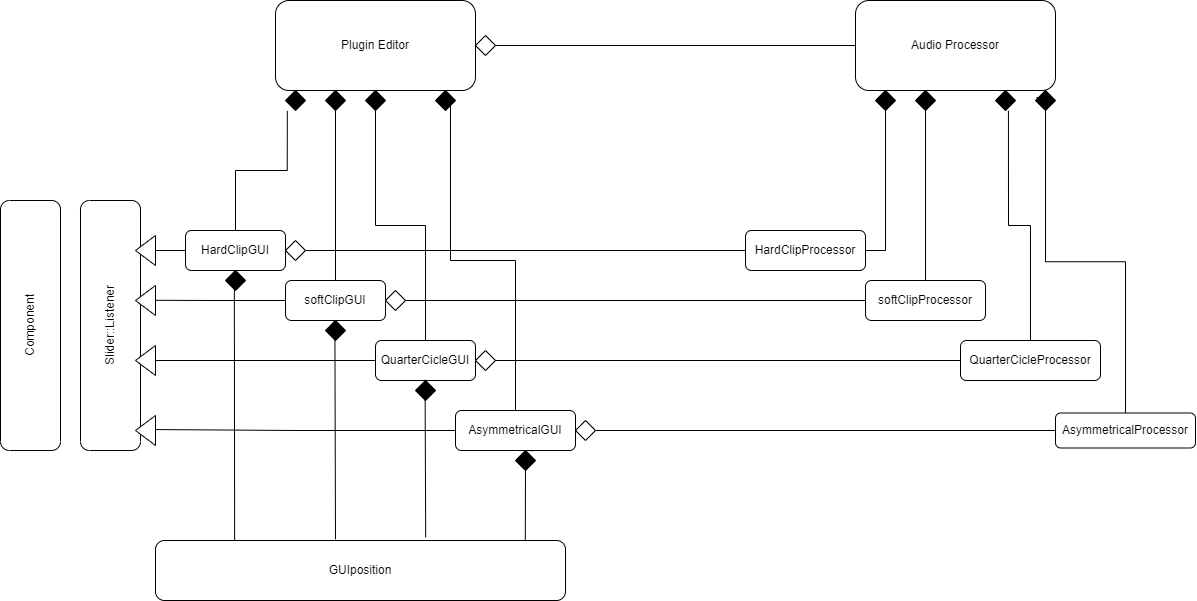

The diagram above was exported from draw.io. Its source (the exported page's mxGraphModel, read from the mxfile embedded in the PNG):
<mxGraphModel dx="2625" dy="1373" grid="1" gridSize="10" guides="1" tooltips="1" connect="1" arrows="1" fold="1" page="1" pageScale="1" pageWidth="1600" pageHeight="900" math="0" shadow="0">
  <root>
    <mxCell id="0" />
    <mxCell id="1" parent="0" />
    <mxCell id="WKTlzTQ_7jfrVxaqcLZ1-1" value="Plugin Editor" style="rounded=1;whiteSpace=wrap;html=1;" parent="1" vertex="1">
      <mxGeometry x="550" y="160" width="200" height="90" as="geometry" />
    </mxCell>
    <mxCell id="tRnTyYGbzoNgBfCC2IoB-13" style="edgeStyle=orthogonalEdgeStyle;rounded=0;orthogonalLoop=1;jettySize=auto;html=1;entryX=1;entryY=0.5;entryDx=0;entryDy=0;" edge="1" parent="1" source="WKTlzTQ_7jfrVxaqcLZ1-2" target="WKTlzTQ_7jfrVxaqcLZ1-1">
      <mxGeometry relative="1" as="geometry" />
    </mxCell>
    <mxCell id="WKTlzTQ_7jfrVxaqcLZ1-2" value="Audio Processor" style="rounded=1;whiteSpace=wrap;html=1;" parent="1" vertex="1">
      <mxGeometry x="1130" y="160" width="200" height="90" as="geometry" />
    </mxCell>
    <mxCell id="WKTlzTQ_7jfrVxaqcLZ1-3" value="HardClipProcessor" style="rounded=1;whiteSpace=wrap;html=1;" parent="1" vertex="1">
      <mxGeometry x="1020" y="390" width="120" height="40" as="geometry" />
    </mxCell>
    <mxCell id="WKTlzTQ_7jfrVxaqcLZ1-138" style="edgeStyle=orthogonalEdgeStyle;rounded=0;orthogonalLoop=1;jettySize=auto;html=1;entryX=0.8;entryY=0.917;entryDx=0;entryDy=0;entryPerimeter=0;" parent="1" source="WKTlzTQ_7jfrVxaqcLZ1-4" target="WKTlzTQ_7jfrVxaqcLZ1-131" edge="1">
      <mxGeometry relative="1" as="geometry" />
    </mxCell>
    <mxCell id="WKTlzTQ_7jfrVxaqcLZ1-4" value="HardClipGUI" style="rounded=1;whiteSpace=wrap;html=1;" parent="1" vertex="1">
      <mxGeometry x="460" y="390" width="100" height="40" as="geometry" />
    </mxCell>
    <mxCell id="WKTlzTQ_7jfrVxaqcLZ1-137" style="edgeStyle=orthogonalEdgeStyle;rounded=0;orthogonalLoop=1;jettySize=auto;html=1;entryX=0.601;entryY=1.019;entryDx=0;entryDy=0;entryPerimeter=0;" parent="1" source="WKTlzTQ_7jfrVxaqcLZ1-6" target="WKTlzTQ_7jfrVxaqcLZ1-131" edge="1">
      <mxGeometry relative="1" as="geometry" />
    </mxCell>
    <mxCell id="WKTlzTQ_7jfrVxaqcLZ1-6" value="softClipGUI" style="rounded=1;whiteSpace=wrap;html=1;" parent="1" vertex="1">
      <mxGeometry x="560" y="440" width="100" height="40" as="geometry" />
    </mxCell>
    <mxCell id="WKTlzTQ_7jfrVxaqcLZ1-7" value="softClipProcessor" style="rounded=1;whiteSpace=wrap;html=1;" parent="1" vertex="1">
      <mxGeometry x="1140" y="440" width="120" height="40" as="geometry" />
    </mxCell>
    <mxCell id="WKTlzTQ_7jfrVxaqcLZ1-146" style="edgeStyle=orthogonalEdgeStyle;rounded=0;orthogonalLoop=1;jettySize=auto;html=1;entryX=0.36;entryY=1.083;entryDx=0;entryDy=0;entryPerimeter=0;" parent="1" source="WKTlzTQ_7jfrVxaqcLZ1-11" target="WKTlzTQ_7jfrVxaqcLZ1-131" edge="1">
      <mxGeometry relative="1" as="geometry" />
    </mxCell>
    <mxCell id="WKTlzTQ_7jfrVxaqcLZ1-11" value="QuarterCicleGUI" style="rounded=1;whiteSpace=wrap;html=1;" parent="1" vertex="1">
      <mxGeometry x="650" y="500" width="100" height="40" as="geometry" />
    </mxCell>
    <mxCell id="WKTlzTQ_7jfrVxaqcLZ1-12" value="QuarterCicleProcessor" style="rounded=1;whiteSpace=wrap;html=1;" parent="1" vertex="1">
      <mxGeometry x="1235" y="500" width="140" height="40" as="geometry" />
    </mxCell>
    <mxCell id="WKTlzTQ_7jfrVxaqcLZ1-134" style="edgeStyle=orthogonalEdgeStyle;rounded=0;orthogonalLoop=1;jettySize=auto;html=1;entryX=0.084;entryY=1.076;entryDx=0;entryDy=0;entryPerimeter=0;" parent="1" source="WKTlzTQ_7jfrVxaqcLZ1-14" target="WKTlzTQ_7jfrVxaqcLZ1-131" edge="1">
      <mxGeometry relative="1" as="geometry" />
    </mxCell>
    <mxCell id="WKTlzTQ_7jfrVxaqcLZ1-14" value="AsymmetricalGUI" style="rounded=1;whiteSpace=wrap;html=1;" parent="1" vertex="1">
      <mxGeometry x="730" y="570" width="120" height="40" as="geometry" />
    </mxCell>
    <mxCell id="WKTlzTQ_7jfrVxaqcLZ1-15" value="AsymmetricalProcessor" style="rounded=1;whiteSpace=wrap;html=1;" parent="1" vertex="1">
      <mxGeometry x="1330" y="572.5" width="140" height="35" as="geometry" />
    </mxCell>
    <mxCell id="WKTlzTQ_7jfrVxaqcLZ1-23" value="" style="rhombus;whiteSpace=wrap;html=1;fillColor=#000000;" parent="1" vertex="1">
      <mxGeometry x="600" y="250" width="20" height="20" as="geometry" />
    </mxCell>
    <mxCell id="WKTlzTQ_7jfrVxaqcLZ1-24" value="" style="edgeStyle=orthogonalEdgeStyle;rounded=0;orthogonalLoop=1;jettySize=auto;html=1;exitX=0.5;exitY=0;exitDx=0;exitDy=0;entryX=0.5;entryY=1;entryDx=0;entryDy=0;endArrow=none;" parent="1" source="WKTlzTQ_7jfrVxaqcLZ1-6" target="WKTlzTQ_7jfrVxaqcLZ1-23" edge="1">
      <mxGeometry relative="1" as="geometry">
        <mxPoint x="620" y="350" as="sourcePoint" />
        <mxPoint x="650" y="250" as="targetPoint" />
      </mxGeometry>
    </mxCell>
    <mxCell id="WKTlzTQ_7jfrVxaqcLZ1-30" value="" style="rhombus;whiteSpace=wrap;html=1;fillColor=#000000;" parent="1" vertex="1">
      <mxGeometry x="640" y="250" width="20" height="20" as="geometry" />
    </mxCell>
    <mxCell id="WKTlzTQ_7jfrVxaqcLZ1-33" value="" style="edgeStyle=orthogonalEdgeStyle;rounded=0;orthogonalLoop=1;jettySize=auto;html=1;endArrow=none;" parent="1" source="WKTlzTQ_7jfrVxaqcLZ1-11" target="WKTlzTQ_7jfrVxaqcLZ1-30" edge="1">
      <mxGeometry relative="1" as="geometry">
        <mxPoint x="690" y="260" as="targetPoint" />
        <mxPoint x="690" y="430" as="sourcePoint" />
      </mxGeometry>
    </mxCell>
    <mxCell id="WKTlzTQ_7jfrVxaqcLZ1-41" value="" style="rhombus;whiteSpace=wrap;html=1;fillColor=#000000;" parent="1" vertex="1">
      <mxGeometry x="1150" y="250" width="20" height="20" as="geometry" />
    </mxCell>
    <mxCell id="WKTlzTQ_7jfrVxaqcLZ1-48" value="" style="edgeStyle=orthogonalEdgeStyle;rounded=0;orthogonalLoop=1;jettySize=auto;html=1;endArrow=none;" parent="1" source="WKTlzTQ_7jfrVxaqcLZ1-3" target="WKTlzTQ_7jfrVxaqcLZ1-41" edge="1">
      <mxGeometry relative="1" as="geometry">
        <mxPoint x="1190" y="260" as="targetPoint" />
        <mxPoint x="1170" y="300" as="sourcePoint" />
      </mxGeometry>
    </mxCell>
    <mxCell id="WKTlzTQ_7jfrVxaqcLZ1-43" value="" style="rhombus;whiteSpace=wrap;html=1;fillColor=#000000;" parent="1" vertex="1">
      <mxGeometry x="1270" y="250" width="20" height="20" as="geometry" />
    </mxCell>
    <mxCell id="WKTlzTQ_7jfrVxaqcLZ1-55" value="" style="edgeStyle=orthogonalEdgeStyle;rounded=0;orthogonalLoop=1;jettySize=auto;html=1;entryX=0.647;entryY=1.01;entryDx=0;entryDy=0;entryPerimeter=0;endArrow=none;" parent="1" source="WKTlzTQ_7jfrVxaqcLZ1-12" target="WKTlzTQ_7jfrVxaqcLZ1-43" edge="1">
      <mxGeometry relative="1" as="geometry">
        <mxPoint x="1290.0588235294117" y="430" as="sourcePoint" />
        <mxPoint x="1250.58" y="250.89999999999998" as="targetPoint" />
      </mxGeometry>
    </mxCell>
    <mxCell id="WKTlzTQ_7jfrVxaqcLZ1-61" style="edgeStyle=orthogonalEdgeStyle;rounded=0;orthogonalLoop=1;jettySize=auto;html=1;exitX=0;exitY=0;exitDx=0;exitDy=0;entryX=0;entryY=1;entryDx=0;entryDy=0;" parent="1" source="WKTlzTQ_7jfrVxaqcLZ1-44" target="WKTlzTQ_7jfrVxaqcLZ1-44" edge="1">
      <mxGeometry relative="1" as="geometry" />
    </mxCell>
    <mxCell id="WKTlzTQ_7jfrVxaqcLZ1-44" value="" style="rhombus;whiteSpace=wrap;html=1;fillColor=#000000;" parent="1" vertex="1">
      <mxGeometry x="1310" y="250" width="20" height="20" as="geometry" />
    </mxCell>
    <mxCell id="WKTlzTQ_7jfrVxaqcLZ1-62" value="" style="edgeStyle=orthogonalEdgeStyle;rounded=0;orthogonalLoop=1;jettySize=auto;html=1;endArrow=none;" parent="1" source="WKTlzTQ_7jfrVxaqcLZ1-15" target="WKTlzTQ_7jfrVxaqcLZ1-44" edge="1">
      <mxGeometry relative="1" as="geometry">
        <mxPoint x="1320" y="260" as="targetPoint" />
        <mxPoint x="1390.0588235294117" y="515" as="sourcePoint" />
      </mxGeometry>
    </mxCell>
    <mxCell id="WKTlzTQ_7jfrVxaqcLZ1-89" value="" style="rhombus;whiteSpace=wrap;html=1;fillColor=#FFFFFF;" parent="1" vertex="1">
      <mxGeometry x="750" y="510" width="20" height="20" as="geometry" />
    </mxCell>
    <mxCell id="WKTlzTQ_7jfrVxaqcLZ1-90" value="" style="edgeStyle=orthogonalEdgeStyle;rounded=0;orthogonalLoop=1;jettySize=auto;html=1;entryX=1;entryY=0.5;entryDx=0;entryDy=0;endArrow=none;" parent="1" source="WKTlzTQ_7jfrVxaqcLZ1-12" target="WKTlzTQ_7jfrVxaqcLZ1-89" edge="1">
      <mxGeometry relative="1" as="geometry">
        <mxPoint x="1235" y="520" as="sourcePoint" />
        <mxPoint x="750" y="520" as="targetPoint" />
      </mxGeometry>
    </mxCell>
    <mxCell id="WKTlzTQ_7jfrVxaqcLZ1-18" value="" style="rhombus;whiteSpace=wrap;html=1;fillColor=#000000;" parent="1" vertex="1">
      <mxGeometry x="560" y="250" width="20" height="20" as="geometry" />
    </mxCell>
    <mxCell id="WKTlzTQ_7jfrVxaqcLZ1-109" value="" style="edgeStyle=orthogonalEdgeStyle;rounded=0;orthogonalLoop=1;jettySize=auto;html=1;entryX=0.09;entryY=1.021;entryDx=0;entryDy=0;entryPerimeter=0;endArrow=none;" parent="1" source="WKTlzTQ_7jfrVxaqcLZ1-4" target="WKTlzTQ_7jfrVxaqcLZ1-18" edge="1">
      <mxGeometry relative="1" as="geometry">
        <mxPoint x="510.05882352941194" y="390" as="sourcePoint" />
        <mxPoint x="562.5999999999999" y="251.89" as="targetPoint" />
      </mxGeometry>
    </mxCell>
    <mxCell id="WKTlzTQ_7jfrVxaqcLZ1-69" value="" style="rhombus;whiteSpace=wrap;html=1;fillColor=#FFFFFF;" parent="1" vertex="1">
      <mxGeometry x="560" y="400" width="20" height="20" as="geometry" />
    </mxCell>
    <mxCell id="WKTlzTQ_7jfrVxaqcLZ1-114" value="" style="edgeStyle=orthogonalEdgeStyle;rounded=0;orthogonalLoop=1;jettySize=auto;html=1;entryX=1;entryY=0.5;entryDx=0;entryDy=0;endArrow=none;" parent="1" source="WKTlzTQ_7jfrVxaqcLZ1-3" target="WKTlzTQ_7jfrVxaqcLZ1-69" edge="1">
      <mxGeometry relative="1" as="geometry">
        <mxPoint x="1020" y="410" as="sourcePoint" />
        <mxPoint x="560" y="410" as="targetPoint" />
      </mxGeometry>
    </mxCell>
    <mxCell id="WKTlzTQ_7jfrVxaqcLZ1-118" value="" style="rhombus;whiteSpace=wrap;html=1;fillColor=#000000;" parent="1" vertex="1">
      <mxGeometry x="710" y="250" width="20" height="20" as="geometry" />
    </mxCell>
    <mxCell id="WKTlzTQ_7jfrVxaqcLZ1-119" value="" style="edgeStyle=orthogonalEdgeStyle;rounded=0;orthogonalLoop=1;jettySize=auto;html=1;entryX=1;entryY=0;entryDx=0;entryDy=0;endArrow=none;" parent="1" source="WKTlzTQ_7jfrVxaqcLZ1-14" target="WKTlzTQ_7jfrVxaqcLZ1-118" edge="1">
      <mxGeometry relative="1" as="geometry">
        <mxPoint x="770.0588235294119" y="569.9999999999998" as="sourcePoint" />
        <mxPoint x="725" y="255" as="targetPoint" />
      </mxGeometry>
    </mxCell>
    <mxCell id="WKTlzTQ_7jfrVxaqcLZ1-79" value="" style="rhombus;whiteSpace=wrap;html=1;fillColor=#FFFFFF;" parent="1" vertex="1">
      <mxGeometry x="660" y="450" width="20" height="20" as="geometry" />
    </mxCell>
    <mxCell id="WKTlzTQ_7jfrVxaqcLZ1-121" value="" style="edgeStyle=orthogonalEdgeStyle;rounded=0;orthogonalLoop=1;jettySize=auto;html=1;entryX=1;entryY=0.5;entryDx=0;entryDy=0;endArrow=none;" parent="1" source="WKTlzTQ_7jfrVxaqcLZ1-7" target="WKTlzTQ_7jfrVxaqcLZ1-79" edge="1">
      <mxGeometry relative="1" as="geometry">
        <mxPoint x="1140" y="460" as="sourcePoint" />
        <mxPoint x="660" y="460" as="targetPoint" />
      </mxGeometry>
    </mxCell>
    <mxCell id="WKTlzTQ_7jfrVxaqcLZ1-123" value="" style="rhombus;whiteSpace=wrap;html=1;fillColor=#000000;" parent="1" vertex="1">
      <mxGeometry x="1190" y="250" width="20" height="20" as="geometry" />
    </mxCell>
    <mxCell id="WKTlzTQ_7jfrVxaqcLZ1-124" value="" style="edgeStyle=orthogonalEdgeStyle;rounded=0;orthogonalLoop=1;jettySize=auto;html=1;endArrow=none;" parent="1" source="WKTlzTQ_7jfrVxaqcLZ1-7" target="WKTlzTQ_7jfrVxaqcLZ1-123" edge="1">
      <mxGeometry relative="1" as="geometry">
        <mxPoint x="1200" y="440" as="sourcePoint" />
        <mxPoint x="1200" y="255" as="targetPoint" />
      </mxGeometry>
    </mxCell>
    <mxCell id="WKTlzTQ_7jfrVxaqcLZ1-126" value="" style="rhombus;whiteSpace=wrap;html=1;fillColor=#FFFFFF;" parent="1" vertex="1">
      <mxGeometry x="850" y="580" width="20" height="20" as="geometry" />
    </mxCell>
    <mxCell id="WKTlzTQ_7jfrVxaqcLZ1-127" value="" style="edgeStyle=orthogonalEdgeStyle;rounded=0;orthogonalLoop=1;jettySize=auto;html=1;entryX=1;entryY=0.5;entryDx=0;entryDy=0;endArrow=none;" parent="1" source="WKTlzTQ_7jfrVxaqcLZ1-15" target="WKTlzTQ_7jfrVxaqcLZ1-126" edge="1">
      <mxGeometry relative="1" as="geometry">
        <mxPoint x="1330" y="589.9999999999998" as="sourcePoint" />
        <mxPoint x="850" y="589.9999999999998" as="targetPoint" />
      </mxGeometry>
    </mxCell>
    <mxCell id="WKTlzTQ_7jfrVxaqcLZ1-130" value="Component" style="rounded=1;whiteSpace=wrap;html=1;fillColor=#FFFFFF;rotation=-90;" parent="1" vertex="1">
      <mxGeometry x="180" y="455" width="250" height="60" as="geometry" />
    </mxCell>
    <mxCell id="WKTlzTQ_7jfrVxaqcLZ1-131" value="Slider::Listener" style="rounded=1;whiteSpace=wrap;html=1;fillColor=#FFFFFF;rotation=-90;" parent="1" vertex="1">
      <mxGeometry x="260" y="455" width="250" height="60" as="geometry" />
    </mxCell>
    <mxCell id="WKTlzTQ_7jfrVxaqcLZ1-132" value="" style="triangle;whiteSpace=wrap;html=1;fillColor=#FFFFFF;rotation=-180;" parent="1" vertex="1">
      <mxGeometry x="410" y="575" width="20" height="30" as="geometry" />
    </mxCell>
    <mxCell id="WKTlzTQ_7jfrVxaqcLZ1-140" value="" style="triangle;whiteSpace=wrap;html=1;fillColor=#FFFFFF;rotation=-180;" parent="1" vertex="1">
      <mxGeometry x="410" y="505" width="20" height="30" as="geometry" />
    </mxCell>
    <mxCell id="WKTlzTQ_7jfrVxaqcLZ1-142" value="" style="triangle;whiteSpace=wrap;html=1;fillColor=#FFFFFF;rotation=-180;" parent="1" vertex="1">
      <mxGeometry x="410" y="445" width="20" height="30" as="geometry" />
    </mxCell>
    <mxCell id="WKTlzTQ_7jfrVxaqcLZ1-149" value="" style="triangle;whiteSpace=wrap;html=1;fillColor=#FFFFFF;rotation=-180;" parent="1" vertex="1">
      <mxGeometry x="410" y="395" width="20" height="30" as="geometry" />
    </mxCell>
    <mxCell id="tRnTyYGbzoNgBfCC2IoB-1" value="GUIposition" style="rounded=1;whiteSpace=wrap;html=1;" vertex="1" parent="1">
      <mxGeometry x="430" y="700" width="410" height="60" as="geometry" />
    </mxCell>
    <mxCell id="tRnTyYGbzoNgBfCC2IoB-9" value="" style="edgeStyle=orthogonalEdgeStyle;rounded=0;orthogonalLoop=1;jettySize=auto;html=1;entryX=0.439;entryY=0.012;entryDx=0;entryDy=0;entryPerimeter=0;endArrow=none;" edge="1" parent="1" source="WKTlzTQ_7jfrVxaqcLZ1-6" target="tRnTyYGbzoNgBfCC2IoB-8">
      <mxGeometry relative="1" as="geometry">
        <mxPoint x="609.9900000000002" y="480" as="sourcePoint" />
        <mxPoint x="609.9900000000002" y="700.72" as="targetPoint" />
      </mxGeometry>
    </mxCell>
    <mxCell id="tRnTyYGbzoNgBfCC2IoB-8" value="" style="rhombus;whiteSpace=wrap;html=1;fillColor=#000000;" vertex="1" parent="1">
      <mxGeometry x="600" y="480" width="20" height="20" as="geometry" />
    </mxCell>
    <mxCell id="tRnTyYGbzoNgBfCC2IoB-14" value="" style="rhombus;whiteSpace=wrap;html=1;fillColor=#FFFFFF;" vertex="1" parent="1">
      <mxGeometry x="750" y="195" width="20" height="20" as="geometry" />
    </mxCell>
    <mxCell id="tRnTyYGbzoNgBfCC2IoB-7" value="" style="rhombus;whiteSpace=wrap;html=1;fillColor=#000000;" vertex="1" parent="1">
      <mxGeometry x="500" y="430" width="20" height="20" as="geometry" />
    </mxCell>
    <mxCell id="tRnTyYGbzoNgBfCC2IoB-20" value="" style="endArrow=none;html=1;rounded=0;exitX=0.902;exitY=0.012;exitDx=0;exitDy=0;exitPerimeter=0;startArrow=none;" edge="1" parent="1" source="tRnTyYGbzoNgBfCC2IoB-12">
      <mxGeometry width="50" height="50" relative="1" as="geometry">
        <mxPoint x="800" y="690" as="sourcePoint" />
        <mxPoint x="800" y="610" as="targetPoint" />
      </mxGeometry>
    </mxCell>
    <mxCell id="tRnTyYGbzoNgBfCC2IoB-23" value="" style="endArrow=none;html=1;rounded=0;exitX=0.902;exitY=0.012;exitDx=0;exitDy=0;exitPerimeter=0;" edge="1" parent="1" source="tRnTyYGbzoNgBfCC2IoB-1" target="tRnTyYGbzoNgBfCC2IoB-12">
      <mxGeometry width="50" height="50" relative="1" as="geometry">
        <mxPoint x="799.8199999999999" y="700.72" as="sourcePoint" />
        <mxPoint x="800" y="610" as="targetPoint" />
      </mxGeometry>
    </mxCell>
    <mxCell id="tRnTyYGbzoNgBfCC2IoB-12" value="" style="rhombus;whiteSpace=wrap;html=1;fillColor=#000000;" vertex="1" parent="1">
      <mxGeometry x="790" y="610" width="20" height="20" as="geometry" />
    </mxCell>
    <mxCell id="tRnTyYGbzoNgBfCC2IoB-24" value="" style="rhombus;whiteSpace=wrap;html=1;fillColor=#000000;" vertex="1" parent="1">
      <mxGeometry x="690" y="540" width="20" height="20" as="geometry" />
    </mxCell>
    <mxCell id="tRnTyYGbzoNgBfCC2IoB-25" value="" style="endArrow=none;html=1;rounded=0;exitX=0.659;exitY=-0.051;exitDx=0;exitDy=0;exitPerimeter=0;" edge="1" parent="1" source="tRnTyYGbzoNgBfCC2IoB-1">
      <mxGeometry width="50" height="50" relative="1" as="geometry">
        <mxPoint x="699.41" y="610" as="sourcePoint" />
        <mxPoint x="699.5677503090234" y="539.2577503090233" as="targetPoint" />
      </mxGeometry>
    </mxCell>
    <mxCell id="tRnTyYGbzoNgBfCC2IoB-27" value="" style="endArrow=none;html=1;rounded=0;exitX=0.439;exitY=-0.02;exitDx=0;exitDy=0;exitPerimeter=0;" edge="1" parent="1" source="tRnTyYGbzoNgBfCC2IoB-1">
      <mxGeometry width="50" height="50" relative="1" as="geometry">
        <mxPoint x="610.0300000000001" y="647.6799999999998" as="sourcePoint" />
        <mxPoint x="609.4077503090233" y="489.99775030902333" as="targetPoint" />
      </mxGeometry>
    </mxCell>
    <mxCell id="tRnTyYGbzoNgBfCC2IoB-28" value="" style="endArrow=none;html=1;rounded=0;exitX=0.193;exitY=-0.004;exitDx=0;exitDy=0;exitPerimeter=0;" edge="1" parent="1" source="tRnTyYGbzoNgBfCC2IoB-1">
      <mxGeometry width="50" height="50" relative="1" as="geometry">
        <mxPoint x="509.41000000000025" y="638.8" as="sourcePoint" />
        <mxPoint x="508.82775030902343" y="429.99775030902333" as="targetPoint" />
      </mxGeometry>
    </mxCell>
  </root>
</mxGraphModel>